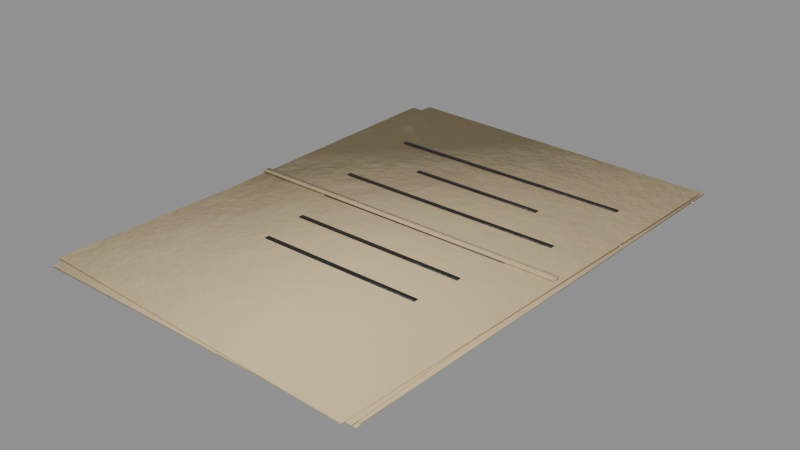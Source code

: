 # Source: evidence_manifest.blend  (saved by Blender 5.0.119; exported with 4.5.12 LTS)
import bpy
from mathutils import Matrix  # noqa: F401  (used for matrix-valued properties, if any)

bpy.ops.wm.read_factory_settings(use_empty=True)
scene = bpy.context.scene
scene.name = 'evidence_manifest'

# ---- collections
col_evidence_manifest = bpy.data.collections.new('evidence_manifest'); scene.collection.children.link(col_evidence_manifest)

# ---- materials (node trees are filled in below, after node groups)
mat_paperold = bpy.data.materials.new('PaperOld')
mat_blackpaint = bpy.data.materials.new('BlackPaint')

# ---- material node trees
mat_paperold.use_nodes = True; mat_paperold.node_tree.nodes.clear()
_N = mat_paperold.node_tree.nodes; _L = mat_paperold.node_tree.links
n0 = _N.new('ShaderNodeBsdfPrincipled'); n0.name = 'Principled BSDF'; n0.location = (-200, 100)
n0.inputs[2].default_value = 0.9
n1 = _N.new('ShaderNodeOutputMaterial'); n1.name = 'Material Output'; n1.location = (200, 100)
n2 = _N.new('ShaderNodeTexCoord'); n2.name = 'Texture Coordinate'; n2.location = (0, 0)
n3 = _N.new('ShaderNodeMapping'); n3.name = 'Mapping'; n3.location = (0, 0)
n4 = _N.new('ShaderNodeTexNoise'); n4.name = 'Noise Texture'; n4.location = (0, 0)
n4.width = 145
n4.inputs[2].default_value = 2.2
n4.inputs[3].default_value = 3.0
n5 = _N.new('ShaderNodeValToRGB'); n5.name = 'Color Ramp'; n5.location = (0, 0)
while len(n5.color_ramp.elements) > 1: n5.color_ramp.elements.remove(n5.color_ramp.elements[-1])
n5.color_ramp.elements[0].position = 0.3; n5.color_ramp.elements[0].color = (0.4909, 0.3879, 0.216, 1.0)
_e = n5.color_ramp.elements.new(0.5); _e.color = (0.5776, 0.4564, 0.2542, 1.0)
_e = n5.color_ramp.elements.new(0.72); _e.color = (0.7162, 0.5659, 0.3151, 1.0)
n6 = _N.new('ShaderNodeSeparateXYZ'); n6.name = 'Separate XYZ'; n6.location = (0, 0)
n7 = _N.new('ShaderNodeMath'); n7.name = 'Math'; n7.location = (0, 0)
n7.operation = 'SUBTRACT'
n7.use_clamp = True
n7.inputs[0].default_value = 0.45
n8 = _N.new('ShaderNodeTexNoise'); n8.name = 'Noise Texture.001'; n8.location = (0, 0)
n8.width = 145
n8.inputs[3].default_value = 5.0
n8.inputs[4].default_value = 0.6
n9 = _N.new('ShaderNodeMath'); n9.name = 'Math.001'; n9.location = (0, 0)
n9.operation = 'MULTIPLY'
n9.inputs[1].default_value = 1.2
n10 = _N.new('ShaderNodeMath'); n10.name = 'Math.002'; n10.location = (0, 0)
n10.operation = 'MULTIPLY'
n11 = _N.new('ShaderNodeMath'); n11.name = 'Math.003'; n11.location = (0, 0)
n12 = _N.new('ShaderNodeMath'); n12.name = 'Math.004'; n12.location = (0, 0)
n12.operation = 'MULTIPLY'
n12.use_clamp = True
n12.inputs[1].default_value = 0.3
n13 = _N.new('ShaderNodeValToRGB'); n13.name = 'Color Ramp.001'; n13.location = (0, 0)
while len(n13.color_ramp.elements) > 1: n13.color_ramp.elements.remove(n13.color_ramp.elements[-1])
n13.color_ramp.elements[0].position = 0.45; n13.color_ramp.elements[0].color = (0.0, 0.0, 0.0, 1.0)
_e = n13.color_ramp.elements.new(0.95); _e.color = (0.85, 0.85, 0.85, 1.0)
n14 = _N.new('ShaderNodeMix'); n14.name = 'Mix'; n14.location = (0, 0)
n14.data_type = 'RGBA'
n14.inputs[7].default_value = (0.4793, 0.2961, 0.15, 1.0)
n15 = _N.new('ShaderNodeTexNoise'); n15.name = 'Noise Texture.002'; n15.location = (0, 0)
n15.width = 145
n15.inputs[2].default_value = 30.0
n15.inputs[3].default_value = 6.0
n15.inputs[4].default_value = 0.6
n16 = _N.new('ShaderNodeBump'); n16.name = 'Bump'; n16.location = (0, 0)
n16.inputs[0].default_value = 0.15
n16.inputs[1].default_value = 0.02
_L.new(n0.outputs[0], n1.inputs[0])
_L.new(n2.outputs[3], n3.inputs[0])
_L.new(n3.outputs[0], n4.inputs[0])
_L.new(n4.outputs[0], n5.inputs[0])
_L.new(n2.outputs[3], n6.inputs[0])
_L.new(n6.outputs[2], n7.inputs[1])
_L.new(n3.outputs[0], n8.inputs[0])
_L.new(n7.outputs[0], n9.inputs[0])
_L.new(n8.outputs[0], n10.inputs[0])
_L.new(n9.outputs[0], n11.inputs[0])
_L.new(n10.outputs[0], n11.inputs[1])
_L.new(n11.outputs[0], n12.inputs[0])
_L.new(n12.outputs[0], n13.inputs[0])
_L.new(n13.outputs[0], n14.inputs[0])
_L.new(n5.outputs[0], n14.inputs[6])
_L.new(n14.outputs[2], n0.inputs[0])
_L.new(n3.outputs[0], n15.inputs[0])
_L.new(n15.outputs[0], n16.inputs[3])
_L.new(n16.outputs[0], n0.inputs[5])
n1.is_active_output = True
mat_blackpaint.use_nodes = True; mat_blackpaint.node_tree.nodes.clear()
_N = mat_blackpaint.node_tree.nodes; _L = mat_blackpaint.node_tree.links
n0 = _N.new('ShaderNodeBsdfPrincipled'); n0.name = 'Principled BSDF'; n0.location = (-200, 100)
n0.inputs[1].default_value = 0.2
n0.inputs[2].default_value = 0.45
n1 = _N.new('ShaderNodeOutputMaterial'); n1.name = 'Material Output'; n1.location = (200, 100)
n2 = _N.new('ShaderNodeTexCoord'); n2.name = 'Texture Coordinate'; n2.location = (0, 0)
n3 = _N.new('ShaderNodeMapping'); n3.name = 'Mapping'; n3.location = (0, 0)
n4 = _N.new('ShaderNodeTexNoise'); n4.name = 'Noise Texture'; n4.location = (0, 0)
n4.width = 145
n4.inputs[2].default_value = 2.2
n4.inputs[3].default_value = 3.0
n5 = _N.new('ShaderNodeValToRGB'); n5.name = 'Color Ramp'; n5.location = (0, 0)
while len(n5.color_ramp.elements) > 1: n5.color_ramp.elements.remove(n5.color_ramp.elements[-1])
n5.color_ramp.elements[0].position = 0.3; n5.color_ramp.elements[0].color = (0.01429, 0.01293, 0.01725, 1.0)
_e = n5.color_ramp.elements.new(0.5); _e.color = (0.01681, 0.01521, 0.02029, 1.0)
_e = n5.color_ramp.elements.new(0.72); _e.color = (0.02084, 0.01886, 0.02516, 1.0)
n6 = _N.new('ShaderNodeTexNoise'); n6.name = 'Noise Texture.001'; n6.location = (0, 0)
n6.width = 145
n6.inputs[2].default_value = 9.0
n6.inputs[3].default_value = 6.0
n6.inputs[4].default_value = 0.7
n6.inputs[8].default_value = 0.3
n7 = _N.new('ShaderNodeValToRGB'); n7.name = 'Color Ramp.001'; n7.location = (0, 0)
while len(n7.color_ramp.elements) > 1: n7.color_ramp.elements.remove(n7.color_ramp.elements[-1])
n7.color_ramp.elements[0].position = 0.645; n7.color_ramp.elements[0].color = (0.0, 0.0, 0.0, 1.0)
_e = n7.color_ramp.elements.new(0.665); _e.color = (1.0, 1.0, 1.0, 1.0)
n8 = _N.new('ShaderNodeMix'); n8.name = 'Mix'; n8.location = (0, 0)
n8.data_type = 'RGBA'
n8.inputs[7].default_value = (0.07819, 0.0648, 0.05448, 1.0)
n9 = _N.new('ShaderNodeSeparateXYZ'); n9.name = 'Separate XYZ'; n9.location = (0, 0)
n10 = _N.new('ShaderNodeMath'); n10.name = 'Math'; n10.location = (0, 0)
n10.operation = 'SUBTRACT'
n10.use_clamp = True
n10.inputs[0].default_value = 0.45
n11 = _N.new('ShaderNodeTexNoise'); n11.name = 'Noise Texture.002'; n11.location = (0, 0)
n11.width = 145
n11.inputs[3].default_value = 5.0
n11.inputs[4].default_value = 0.6
n12 = _N.new('ShaderNodeMath'); n12.name = 'Math.001'; n12.location = (0, 0)
n12.operation = 'MULTIPLY'
n12.inputs[1].default_value = 1.2
n13 = _N.new('ShaderNodeMath'); n13.name = 'Math.002'; n13.location = (0, 0)
n13.operation = 'MULTIPLY'
n14 = _N.new('ShaderNodeMath'); n14.name = 'Math.003'; n14.location = (0, 0)
n15 = _N.new('ShaderNodeMath'); n15.name = 'Math.004'; n15.location = (0, 0)
n15.operation = 'MULTIPLY'
n15.use_clamp = True
n15.inputs[1].default_value = 0.4
n16 = _N.new('ShaderNodeValToRGB'); n16.name = 'Color Ramp.002'; n16.location = (0, 0)
while len(n16.color_ramp.elements) > 1: n16.color_ramp.elements.remove(n16.color_ramp.elements[-1])
n16.color_ramp.elements[0].position = 0.45; n16.color_ramp.elements[0].color = (0.0, 0.0, 0.0, 1.0)
_e = n16.color_ramp.elements.new(0.95); _e.color = (0.85, 0.85, 0.85, 1.0)
n17 = _N.new('ShaderNodeMix'); n17.name = 'Mix.001'; n17.location = (0, 0)
n17.data_type = 'RGBA'
n17.inputs[7].default_value = (0.4793, 0.2961, 0.15, 1.0)
n18 = _N.new('ShaderNodeTexNoise'); n18.name = 'Noise Texture.003'; n18.location = (0, 0)
n18.width = 145
n18.inputs[2].default_value = 30.0
n18.inputs[3].default_value = 6.0
n18.inputs[4].default_value = 0.6
n19 = _N.new('ShaderNodeBump'); n19.name = 'Bump'; n19.location = (0, 0)
n19.inputs[0].default_value = 0.25
n19.inputs[1].default_value = 0.02
_L.new(n0.outputs[0], n1.inputs[0])
_L.new(n2.outputs[3], n3.inputs[0])
_L.new(n3.outputs[0], n4.inputs[0])
_L.new(n4.outputs[0], n5.inputs[0])
_L.new(n3.outputs[0], n6.inputs[0])
_L.new(n6.outputs[0], n7.inputs[0])
_L.new(n7.outputs[0], n8.inputs[0])
_L.new(n5.outputs[0], n8.inputs[6])
_L.new(n2.outputs[3], n9.inputs[0])
_L.new(n9.outputs[2], n10.inputs[1])
_L.new(n3.outputs[0], n11.inputs[0])
_L.new(n10.outputs[0], n12.inputs[0])
_L.new(n11.outputs[0], n13.inputs[0])
_L.new(n12.outputs[0], n14.inputs[0])
_L.new(n13.outputs[0], n14.inputs[1])
_L.new(n14.outputs[0], n15.inputs[0])
_L.new(n15.outputs[0], n16.inputs[0])
_L.new(n16.outputs[0], n17.inputs[0])
_L.new(n8.outputs[2], n17.inputs[6])
_L.new(n17.outputs[2], n0.inputs[0])
_L.new(n3.outputs[0], n18.inputs[0])
_L.new(n18.outputs[0], n19.inputs[3])
_L.new(n19.outputs[0], n0.inputs[5])
n1.is_active_output = True

# ---- meshes
me_evidence_manifest_body = bpy.data.meshes.new('evidence_manifest_body')
me_evidence_manifest_body.from_pydata([(0.103, -0.1502, 0.0002), (0.103, -0.1502, 0.0014), (0.1053, 0.1468, 0.0002), (0.1053, 0.1468, 0.0014), (-0.107, -0.1485, 0.0002), (-0.107, -0.1485, 0.0014), (-0.1047, 0.1485, 0.0002), (-0.1047, 0.1485, 0.0014), (0.1037, -0.1481, 0.0016), (0.1037, -0.1481, 0.0028), (0.1133, 0.1488, 0.0016), (0.1133, 0.1488, 0.0028), (-0.1062, -0.1413, 0.0016), (-0.1062, -0.1413, 0.0028), (-0.09661, 0.1556, 0.0016), (-0.09661, 0.1556, 0.0028), (0.1029, -0.1528, 0.003), (0.1029, -0.1528, 0.0042), (0.1035, 0.1442, 0.003), (0.1035, 0.1442, 0.0042), (-0.1071, -0.1524, 0.003), (-0.1071, -0.1524, 0.0042), (-0.1065, 0.1446, 0.003), (-0.1065, 0.1446, 0.0042), (0.1002, -0.1561, 0.0044), (0.1002, -0.1561, 0.0056), (0.1137, 0.1406, 0.0044), (0.1137, 0.1406, 0.0056), (-0.1095, -0.1466, 0.0044), (-0.1095, -0.1466, 0.0056), (-0.0961, 0.1501, 0.0044), (-0.0961, 0.1501, 0.0056), (0.08912, 0.0876, 0.00585), (0.08912, 0.0876, 0.00615), (0.08912, 0.0906, 0.00585), (0.08912, 0.0906, 0.00615), (-0.06812, 0.0876, 0.00585), (-0.06812, 0.0876, 0.00615), (-0.06812, 0.0906, 0.00585), (-0.06812, 0.0906, 0.00615), (0.05414, 0.0576, 0.00585), (0.05414, 0.0576, 0.00615), (0.05414, 0.0606, 0.00585), (0.05414, 0.0606, 0.00615), (-0.03314, 0.0576, 0.00585), (-0.03314, 0.0576, 0.00615), (-0.03314, 0.0606, 0.00585), (-0.03314, 0.0606, 0.00615), (0.08411, 0.0276, 0.00585), (0.08411, 0.0276, 0.00615), (0.08411, 0.0306, 0.00585), (0.08411, 0.0306, 0.00615), (-0.06311, 0.0276, 0.00585), (-0.06311, 0.0276, 0.00615), (-0.06311, 0.0306, 0.00585), (-0.06311, 0.0306, 0.00615), (0.07467, -0.0024, 0.00585), (0.07467, -0.0024, 0.00615), (0.07467, 0.0006, 0.00585), (0.07467, 0.0006, 0.00615), (-0.05367, -0.0024, 0.00585), (-0.05367, -0.0024, 0.00615), (-0.05367, 0.0006, 0.00585), (-0.05367, 0.0006, 0.00615), (0.06652, -0.0324, 0.00585), (0.06652, -0.0324, 0.00615), (0.06652, -0.0294, 0.00585), (0.06652, -0.0294, 0.00615), (-0.04552, -0.0324, 0.00585), (-0.04552, -0.0324, 0.00615), (-0.04552, -0.0294, 0.00585), (-0.04552, -0.0294, 0.00615), (0.06292, -0.0624, 0.00585), (0.06292, -0.0624, 0.00615), (0.06292, -0.0594, 0.00585), (0.06292, -0.0594, 0.00615), (-0.04192, -0.0624, 0.00585), (-0.04192, -0.0624, 0.00615), (-0.04192, -0.0594, 0.00585), (-0.04192, -0.0594, 0.00615), (0.105, -0.002, 0.00585), (0.105, -0.002, 0.00735), (0.105, 0.002, 0.00585), (0.105, 0.002, 0.00735), (-0.105, -0.002, 0.00585), (-0.105, -0.002, 0.00735), (-0.105, 0.002, 0.00585), (-0.105, 0.002, 0.00735)], [], [(0, 2, 3, 1), (2, 6, 7, 3), (6, 4, 5, 7), (4, 0, 1, 5), (2, 0, 4, 6), (7, 5, 1, 3), (8, 10, 11, 9), (10, 14, 15, 11), (14, 12, 13, 15), (12, 8, 9, 13), (10, 8, 12, 14), (15, 13, 9, 11), (16, 18, 19, 17), (18, 22, 23, 19), (22, 20, 21, 23), (20, 16, 17, 21), (18, 16, 20, 22), (23, 21, 17, 19), (24, 26, 27, 25), (26, 30, 31, 27), (30, 28, 29, 31), (28, 24, 25, 29), (26, 24, 28, 30), (31, 29, 25, 27), (32, 34, 35, 33), (34, 38, 39, 35), (38, 36, 37, 39), (36, 32, 33, 37), (34, 32, 36, 38), (39, 37, 33, 35), (40, 42, 43, 41), (42, 46, 47, 43), (46, 44, 45, 47), (44, 40, 41, 45), (42, 40, 44, 46), (47, 45, 41, 43), (48, 50, 51, 49), (50, 54, 55, 51), (54, 52, 53, 55), (52, 48, 49, 53), (50, 48, 52, 54), (55, 53, 49, 51), (56, 58, 59, 57), (58, 62, 63, 59), (62, 60, 61, 63), (60, 56, 57, 61), (58, 56, 60, 62), (63, 61, 57, 59), (64, 66, 67, 65), (66, 70, 71, 67), (70, 68, 69, 71), (68, 64, 65, 69), (66, 64, 68, 70), (71, 69, 65, 67), (72, 74, 75, 73), (74, 78, 79, 75), (78, 76, 77, 79), (76, 72, 73, 77), (74, 72, 76, 78), (79, 77, 73, 75), (80, 82, 83, 81), (82, 86, 87, 83), (86, 84, 85, 87), (84, 80, 81, 85), (82, 80, 84, 86), (87, 85, 81, 83)])
me_evidence_manifest_body.polygons.foreach_set('use_smooth', [True] * 66)
me_evidence_manifest_body.polygons.foreach_set('material_index', [0, 0, 0, 0, 0, 0, 0, 0, 0, 0, 0, 0, 0, 0, 0, 0, 0, 0, 0, 0, 0, 0, 0, 0, 1, 1, 1, 1, 1, 1, 1, 1, 1, 1, 1, 1, 1, 1, 1, 1, 1, 1, 1, 1, 1, 1, 1, 1, 1, 1, 1, 1, 1, 1, 1, 1, 1, 1, 1, 1, 0, 0, 0, 0, 0, 0])
_k = set([(0, 1), (0, 2), (0, 4), (1, 3), (1, 5), (2, 3), (2, 6), (3, 7), (4, 5), (4, 6), (5, 7), (6, 7), (8, 9), (8, 10), (8, 12), (9, 11), (9, 13), (10, 11), (10, 14), (11, 15), (12, 13), (12, 14), (13, 15), (14, 15), (16, 17), (16, 18), (16, 20), (17, 19), (17, 21), (18, 19), (18, 22), (19, 23), (20, 21), (20, 22), (21, 23), (22, 23), (24, 25), (24, 26), (24, 28), (25, 27), (25, 29), (26, 27), (26, 30), (27, 31), (28, 29), (28, 30), (29, 31), (30, 31), (32, 33), (32, 34), (32, 36), (33, 35), (33, 37), (34, 35), (34, 38), (35, 39), (36, 37), (36, 38), (37, 39), (38, 39), (40, 41), (40, 42), (40, 44), (41, 43), (41, 45), (42, 43), (42, 46), (43, 47), (44, 45), (44, 46), (45, 47), (46, 47), (48, 49), (48, 50), (48, 52), (49, 51), (49, 53), (50, 51), (50, 54), (51, 55), (52, 53), (52, 54), (53, 55), (54, 55), (56, 57), (56, 58), (56, 60), (57, 59), (57, 61), (58, 59), (58, 62), (59, 63), (60, 61), (60, 62), (61, 63), (62, 63), (64, 65), (64, 66), (64, 68), (65, 67), (65, 69), (66, 67), (66, 70), (67, 71), (68, 69), (68, 70), (69, 71), (70, 71), (72, 73), (72, 74), (72, 76), (73, 75), (73, 77), (74, 75), (74, 78), (75, 79), (76, 77), (76, 78), (77, 79), (78, 79), (80, 81), (80, 82), (80, 84), (81, 83), (81, 85), (82, 83), (82, 86), (83, 87), (84, 85), (84, 86), (85, 87), (86, 87)])
me_evidence_manifest_body.attributes.new('sharp_edge', 'BOOLEAN', 'EDGE').data.foreach_set('value', [ (min(e.vertices), max(e.vertices)) in _k for e in me_evidence_manifest_body.edges])
_uv = me_evidence_manifest_body.uv_layers.new(name='UVMap')
_uv.uv.foreach_set('vector', [0.9892, 0.00094, 0.9892, 0.3472, 0.9878, 0.3472, 0.9878, 0.00094, 0.05495, 0.6973, 0.05495, 0.9421, 0.05355, 0.9421, 0.05355, 0.6973, 0.9892, 0.3491, 0.9892, 0.6954, 0.9878, 0.6954, 0.9878, 0.3491, 0.05823, 0.6973, 0.05823, 0.9421, 0.05683, 0.9421, 0.05683, 0.6973, 0.2477, 0.6954, 0.2477, 0.3491, 0.4925, 0.3491, 0.4925, 0.6954, 0.4944, 0.3472, 0.4944, 0.00094, 0.7392, 0.00094, 0.7392, 0.3472, 0.9958, 0.00094, 0.9958, 0.3471, 0.9944, 0.3471, 0.9944, 0.00094, 0.06807, 0.6973, 0.06807, 0.942, 0.06667, 0.942, 0.06667, 0.6973, 0.9958, 0.3491, 0.9958, 0.6953, 0.9944, 0.6953, 0.9944, 0.3491, 0.07135, 0.6973, 0.07135, 0.942, 0.06995, 0.942, 0.06995, 0.6973, 0.4944, 0.6954, 0.4944, 0.3491, 0.7392, 0.3491, 0.7392, 0.6954, 0.7411, 0.3472, 0.7411, 0.00094, 0.9859, 0.00094, 0.9859, 0.3472, 0.9925, 0.00094, 0.9925, 0.3472, 0.9911, 0.3472, 0.9911, 0.00094, 0.06479, 0.6973, 0.06479, 0.9421, 0.06339, 0.9421, 0.06339, 0.6973, 0.9925, 0.3491, 0.9925, 0.6954, 0.9911, 0.6954, 0.9911, 0.3491, 0.06151, 0.6973, 0.06151, 0.9421, 0.06011, 0.9421, 0.06011, 0.6973, 0.7411, 0.6954, 0.7411, 0.3491, 0.9859, 0.3491, 0.9859, 0.6954, 0.00094, 0.3472, 0.0009399, 0.00094, 0.2458, 0.00094, 0.2458, 0.3472, 0.9991, 0.00094, 0.9991, 0.347, 0.9977, 0.347, 0.9977, 0.00094, 0.07462, 0.6973, 0.07462, 0.9419, 0.07323, 0.9419, 0.07323, 0.6973, 0.9991, 0.3491, 0.9991, 0.6951, 0.9977, 0.6951, 0.9977, 0.3491, 0.0779, 0.6973, 0.0779, 0.9419, 0.0765, 0.9419, 0.0765, 0.6973, 0.2477, 0.3472, 0.2477, 0.00094, 0.4925, 0.00094, 0.4925, 0.3472, 0.00094, 0.6954, 0.00094, 0.3491, 0.2458, 0.3491, 0.2458, 0.6954, 0.1464, 0.6973, 0.1464, 0.7007, 0.1461, 0.7007, 0.1461, 0.6973, 0.1124, 0.6973, 0.1124, 0.8806, 0.112, 0.8806, 0.112, 0.6973, 0.1486, 0.6973, 0.1486, 0.7007, 0.1483, 0.7007, 0.1483, 0.6973, 0.1146, 0.6973, 0.1146, 0.8806, 0.1143, 0.8806, 0.1143, 0.6973, 0.01752, 0.8806, 0.01403, 0.8806, 0.01403, 0.6973, 0.01752, 0.6973, 0.0229, 0.8806, 0.0194, 0.8806, 0.0194, 0.6973, 0.0229, 0.6973, 0.1687, 0.6973, 0.1687, 0.7007, 0.1684, 0.7007, 0.1684, 0.6973, 0.1347, 0.6973, 0.1347, 0.799, 0.1343, 0.799, 0.1343, 0.6973, 0.1709, 0.6973, 0.1709, 0.7007, 0.1706, 0.7007, 0.1706, 0.6973, 0.1369, 0.6973, 0.1369, 0.799, 0.1366, 0.799, 0.1366, 0.6973, 0.1048, 0.799, 0.1013, 0.799, 0.1013, 0.6973, 0.1048, 0.6973, 0.1102, 0.799, 0.1067, 0.799, 0.1067, 0.6973, 0.1102, 0.6973, 0.1509, 0.6973, 0.1509, 0.7007, 0.1505, 0.7007, 0.1505, 0.6973, 0.1169, 0.6973, 0.1169, 0.8689, 0.1165, 0.8689, 0.1165, 0.6973, 0.1643, 0.6973, 0.1643, 0.7007, 0.1639, 0.7007, 0.1639, 0.6973, 0.1191, 0.6973, 0.1191, 0.8689, 0.1187, 0.8689, 0.1187, 0.6973, 0.02828, 0.8689, 0.02478, 0.8689, 0.02478, 0.6973, 0.02828, 0.6973, 0.03366, 0.8689, 0.03016, 0.8689, 0.03016, 0.6973, 0.03366, 0.6973, 0.1531, 0.6973, 0.1531, 0.7007, 0.1528, 0.7007, 0.1528, 0.6973, 0.1213, 0.6973, 0.1213, 0.8469, 0.121, 0.8469, 0.121, 0.6973, 0.1553, 0.6973, 0.1553, 0.7007, 0.155, 0.7007, 0.155, 0.6973, 0.1235, 0.6973, 0.1235, 0.8469, 0.1232, 0.8469, 0.1232, 0.6973, 0.04629, 0.8469, 0.0428, 0.8469, 0.0428, 0.6973, 0.04629, 0.6973, 0.05167, 0.8469, 0.04817, 0.8469, 0.04817, 0.6973, 0.05167, 0.6973, 0.1576, 0.6973, 0.1576, 0.7007, 0.1572, 0.7007, 0.1572, 0.6973, 0.128, 0.6973, 0.128, 0.8279, 0.1277, 0.8279, 0.1277, 0.6973, 0.1665, 0.6973, 0.1665, 0.7007, 0.1661, 0.7007, 0.1661, 0.6973, 0.1258, 0.6973, 0.1258, 0.8279, 0.1254, 0.8279, 0.1254, 0.6973, 0.08866, 0.8279, 0.08516, 0.8279, 0.08516, 0.6973, 0.08866, 0.6973, 0.08328, 0.8279, 0.07978, 0.8279, 0.07978, 0.6973, 0.08328, 0.6973, 0.1598, 0.6973, 0.1598, 0.7007, 0.1594, 0.7007, 0.1594, 0.6973, 0.1302, 0.6973, 0.1302, 0.8195, 0.1299, 0.8195, 0.1299, 0.6973, 0.162, 0.6973, 0.162, 0.7007, 0.1617, 0.7007, 0.1617, 0.6973, 0.1325, 0.6973, 0.1325, 0.8195, 0.1321, 0.8195, 0.1321, 0.6973, 0.09404, 0.8195, 0.09054, 0.8195, 0.09054, 0.6973, 0.09404, 0.6973, 0.09941, 0.8195, 0.09592, 0.8195, 0.09592, 0.6973, 0.09941, 0.6973, 0.1406, 0.6973, 0.1406, 0.7019, 0.1388, 0.7019, 0.1388, 0.6973, 0.03729, 0.6973, 0.03729, 0.9421, 0.03554, 0.9421, 0.03554, 0.6973, 0.1442, 0.6973, 0.1442, 0.7019, 0.1424, 0.7019, 0.1424, 0.6973, 0.04092, 0.6973, 0.04092, 0.9421, 0.03917, 0.9421, 0.03917, 0.6973, 0.005604, 0.9421, 0.00094, 0.9421, 0.00094, 0.6973, 0.005604, 0.6973, 0.01215, 0.9421, 0.007484, 0.9421, 0.007484, 0.6973, 0.01215, 0.6973])
me_evidence_manifest_body.materials.append(mat_paperold)
me_evidence_manifest_body.materials.append(mat_blackpaint)
me_evidence_manifest_body.update()

# ---- objects
ob_evidence_manifest = bpy.data.objects.new('evidence_manifest', None)
ob_evidence_manifest_body = bpy.data.objects.new('evidence_manifest_body', me_evidence_manifest_body)

# ---- transforms, parenting, visibility, modifiers, constraints
ob_evidence_manifest.location = (0.0, 0.0, 0.0)
ob_evidence_manifest.empty_display_size = 0.25
ob_evidence_manifest_body.parent = ob_evidence_manifest
ob_evidence_manifest_body.location = (-0.0, 0.0, 0.0)

# ---- collection membership
col_evidence_manifest.objects.link(ob_evidence_manifest)
col_evidence_manifest.objects.link(ob_evidence_manifest_body)

# ---- scene / render settings (as saved in the file)
scene.frame_start = 1; scene.frame_end = 250; scene.frame_set(1)
scene.render.engine = 'BLENDER_EEVEE_NEXT'
scene.render.image_settings.exr_codec = 'NONE'
scene.render.use_bake_clear = False
scene.render.bake_margin = 0
scene.render.bake_bias = 0.0
scene.render.bake_samples = 0
scene.render.simplify_subdivision_render = 0
scene.render.simplify_child_particles_render = 0.0
scene.eevee.use_volume_custom_range = False
scene.eevee.gtao_distance = 0.0
scene.eevee.use_fast_gi = False
scene.view_settings.white_balance_temperature = 0.0
scene.view_settings.white_balance_tint = 0.0
scene.view_settings.white_balance_whitepoint = (2.97, 0.5193, -0.0414)
bpy.context.view_layer.update()

# ---- added for rendering (the .blend has no active camera and no usable light): camera, sun + grey world if the file has none
cam_auto = bpy.data.cameras.new('AutoCamera')
cam_auto.lens = 50.0
cam_auto.sensor_width = 36.0
cam_auto.clip_end = 1000.0
ob_auto_camera = bpy.data.objects.new('AutoCamera', cam_auto)
scene.collection.objects.link(ob_auto_camera)
ob_auto_camera.location = (0.356835, -0.425983, 0.28759)
ob_auto_camera.rotation_euler = (1.09748, -7.21219e-08, 0.694738)
scene.camera = ob_auto_camera
light_auto_sun = bpy.data.lights.new('AutoSun', 'SUN')
light_auto_sun.energy = 3.0
light_auto_sun.angle = 0.0523599
ob_auto_sun = bpy.data.objects.new('AutoSun', light_auto_sun)
scene.collection.objects.link(ob_auto_sun)
ob_auto_sun.rotation_euler = (0.872665, 0.174533, 0.523599)
if scene.world is None:
    world_auto = bpy.data.worlds.new('AutoWorld')
    world_auto.color = (0.3, 0.3, 0.3)
    scene.world = world_auto
bpy.context.view_layer.update()
